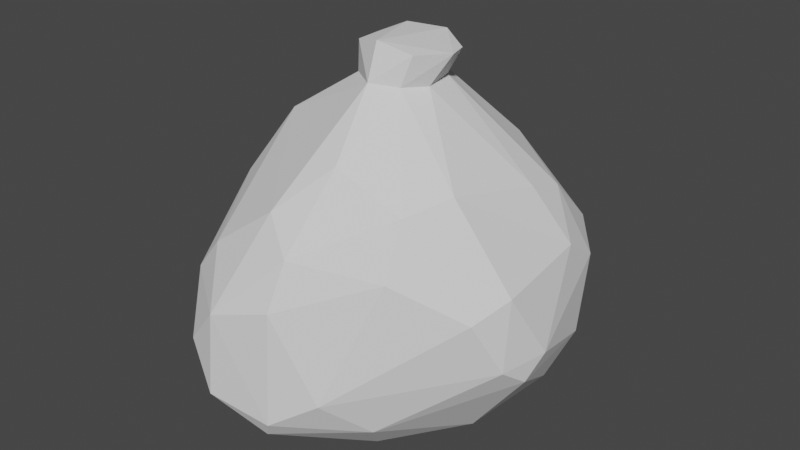 # Source: trash2.blend  (saved by Blender 2.80.75; exported with 4.5.12 LTS)
import bpy
from mathutils import Matrix  # noqa: F401  (used for matrix-valued properties, if any)

bpy.ops.wm.read_factory_settings(use_empty=True)
scene = bpy.context.scene
scene.name = 'Scene'

# ---- collections
col_collection = bpy.data.collections.new('Collection'); scene.collection.children.link(col_collection)

# ---- world
world_world = bpy.data.worlds.new('World'); scene.world = world_world
world_world.use_nodes = True; world_world.node_tree.nodes.clear()
_N = world_world.node_tree.nodes; _L = world_world.node_tree.links
n0 = _N.new('ShaderNodeOutputWorld'); n0.name = 'World Output'; n0.location = (300, 300)
n1 = _N.new('ShaderNodeBackground'); n1.name = 'Background'; n1.location = (10, 300)
n1.inputs[0].default_value = (0.05088, 0.05088, 0.05088, 1.0)
_L.new(n1.outputs[0], n0.inputs[0])
n0.is_active_output = True
world_world.color = (0.05088, 0.05088, 0.05088)
world_world.use_sun_shadow = False
world_world.sun_shadow_jitter_overblur = 0.0

# ---- meshes
me_icosphere = bpy.data.meshes.new('Icosphere')
me_icosphere.from_pydata([(-0.01919, 0.08945, -0.4054), (0.4859, -0.4408, 0.2005), (-0.2902, -0.8421, -0.2158), (-0.8874, -0.008353, -0.323), (-0.2373, 0.6881, -0.07034), (0.5958, 0.5355, -0.02894), (0.1714, -0.644, 0.6077), (-0.7124, -0.3214, 0.6169), (-0.6752, 0.5986, 0.5975), (0.1838, 0.8175, 0.6265), (0.6216, 0.08029, 0.6218), (0.1698, -0.1916, 1.391), (-0.1868, -0.3589, -0.3568), (0.3062, -0.1987, -0.3568), (0.1914, -0.7051, -0.09483), (0.6642, 0.0613, -0.0847), (0.3063, 0.3254, -0.3629), (-0.4914, 0.06041, -0.3568), (-0.4762, -0.4171, -0.1326), (-0.2203, 0.3481, -0.2868), (-0.6577, 0.5057, -0.09336), (0.7823, -0.1941, 0.2373), (0.671, 0.3143, 0.242), (-0.06113, -0.7684, 0.2319), (-0.7231, -0.2494, 0.1999), (-0.5774, -0.8189, 0.1247), (-0.6295, 0.8639, 0.1117), (-0.8605, 0.2796, 0.1361), (0.4757, 0.8029, 0.2209), (-0.06113, 1.024, 0.2034), (0.5514, -0.3685, 0.6911), (-0.2662, -0.8137, 0.5304), (-0.6839, -0.03591, 0.9051), (-0.3025, 0.8126, 0.7179), (0.6624, 0.4839, 0.5702), (0.08188, -0.3167, 1.143), (0.2199, -0.000996, 1.139), (-0.2221, -0.1421, 1.139), (-0.2513, 0.1749, 1.146), (0.06715, 0.2914, 1.162), (0.3851, 0.009257, 1.327), (-0.2133, -0.1705, 1.39), (-0.3365, 0.2515, 1.352), (0.141, 0.3607, 1.386), (0.06995, 0.2048, 1.236), (0.181, 0.00868, 1.209), (0.05898, -0.1863, 1.227), (-0.1362, -0.1144, 1.218), (-0.1538, 0.117, 1.221)], [], [(0, 13, 12), (1, 13, 15), (0, 12, 17), (0, 17, 19), (0, 19, 16), (1, 15, 21), (2, 14, 23), (3, 18, 24), (4, 20, 26), (2, 23, 25), (3, 24, 27), (4, 26, 29), (5, 28, 22), (6, 30, 35), (7, 31, 37), (8, 32, 38), (9, 33, 39), (10, 34, 36), (46, 45, 40, 11), (36, 34, 39), (34, 9, 39), (45, 44, 43, 40), (39, 33, 38), (33, 8, 38), (47, 46, 11, 41), (38, 32, 37), (32, 7, 37), (44, 48, 42, 43), (37, 31, 35), (31, 6, 35), (48, 47, 41, 42), (35, 30, 36), (30, 10, 36), (22, 34, 10), (22, 28, 34), (28, 9, 34), (29, 33, 9), (29, 26, 33), (26, 8, 33), (27, 32, 8), (27, 24, 32), (24, 7, 32), (25, 31, 7), (25, 23, 31), (23, 6, 31), (21, 10, 30), (28, 29, 9), (5, 16, 4, 29), (5, 29, 28), (26, 27, 8), (26, 20, 27), (20, 3, 27), (24, 25, 7), (24, 18, 25), (18, 2, 25), (21, 22, 10), (21, 15, 22), (15, 5, 22), (19, 4, 16), (19, 20, 4), (19, 17, 20), (17, 3, 20), (17, 18, 3), (17, 12, 18), (12, 2, 18), (15, 16, 5), (15, 13, 16), (13, 0, 16), (12, 14, 2), (12, 13, 14), (13, 1, 14), (11, 40, 43, 42, 41), (1, 21, 30, 6), (14, 1, 6, 23), (38, 37, 47, 48), (39, 38, 48, 44), (37, 35, 46, 47), (36, 39, 44, 45), (35, 36, 45, 46)])
_uv = me_icosphere.uv_layers.new(name='UVMap')
_uv.uv.foreach_set('vector', [0.8182, 0.0, 0.7727, 0.07873, 0.8636, 0.07873, 0.7273, 0.1575, 0.6818, 0.07873, 0.6364, 0.1575, 0.09091, 0.0, 0.04545, 0.07873, 0.1364, 0.07873, 0.2727, 0.0, 0.2273, 0.07873, 0.3182, 0.07873, 0.4545, 0.0, 0.4091, 0.07873, 0.5, 0.07873, 0.7273, 0.1575, 0.6364, 0.1575, 0.6818, 0.2362, 0.9091, 0.1575, 0.8182, 0.1575, 0.8636, 0.2362, 0.1818, 0.1575, 0.09091, 0.1575, 0.1364, 0.2362, 0.3636, 0.1575, 0.2727, 0.1575, 0.3182, 0.2362, 0.9091, 0.1575, 0.8636, 0.2362, 0.9545, 0.2362, 0.1818, 0.1575, 0.1364, 0.2362, 0.2273, 0.2362, 0.3636, 0.1575, 0.3182, 0.2362, 0.4091, 0.2362, 0.5455, 0.1575, 0.5, 0.2362, 0.5909, 0.2362, 0.8182, 0.3149, 0.7273, 0.3149, 0.7727, 0.3937, 1.0, 0.3149, 0.9091, 0.3149, 0.9545, 0.3937, 0.2727, 0.3149, 0.1818, 0.3149, 0.2273, 0.3937, 0.4545, 0.3149, 0.3636, 0.3149, 0.4091, 0.3937, 0.6364, 0.3149, 0.5455, 0.3149, 0.5909, 0.3937, 0.7727, 0.3937, 0.6818, 0.3937, 0.6818, 0.3937, 0.7727, 0.3937, 0.5909, 0.3937, 0.5455, 0.3149, 0.5, 0.3937, 0.5455, 0.3149, 0.4545, 0.3149, 0.5, 0.3937, 0.5909, 0.3937, 0.5, 0.3937, 0.5, 0.3937, 0.5909, 0.3937, 0.4091, 0.3937, 0.3636, 0.3149, 0.3182, 0.3937, 0.3636, 0.3149, 0.2727, 0.3149, 0.3182, 0.3937, 0.9545, 0.3937, 0.8636, 0.3937, 0.8636, 0.3937, 0.9545, 0.3937, 0.2273, 0.3937, 0.1818, 0.3149, 0.1364, 0.3937, 0.1818, 0.3149, 0.09091, 0.3149, 0.1364, 0.3937, 0.4091, 0.3937, 0.3182, 0.3937, 0.3182, 0.3937, 0.4091, 0.3937, 0.9545, 0.3937, 0.9091, 0.3149, 0.8636, 0.3937, 0.9091, 0.3149, 0.8182, 0.3149, 0.8636, 0.3937, 0.2273, 0.3937, 0.1364, 0.3937, 0.1364, 0.3937, 0.2273, 0.3937, 0.7727, 0.3937, 0.7273, 0.3149, 0.6818, 0.3937, 0.7273, 0.3149, 0.6364, 0.3149, 0.6818, 0.3937, 0.5909, 0.2362, 0.5455, 0.3149, 0.6364, 0.3149, 0.5909, 0.2362, 0.5, 0.2362, 0.5455, 0.3149, 0.5, 0.2362, 0.4545, 0.3149, 0.5455, 0.3149, 0.4091, 0.2362, 0.3636, 0.3149, 0.4545, 0.3149, 0.4091, 0.2362, 0.3182, 0.2362, 0.3636, 0.3149, 0.3182, 0.2362, 0.2727, 0.3149, 0.3636, 0.3149, 0.2273, 0.2362, 0.1818, 0.3149, 0.2727, 0.3149, 0.2273, 0.2362, 0.1364, 0.2362, 0.1818, 0.3149, 0.1364, 0.2362, 0.09091, 0.3149, 0.1818, 0.3149, 0.9545, 0.2362, 0.9091, 0.3149, 1.0, 0.3149, 0.9545, 0.2362, 0.8636, 0.2362, 0.9091, 0.3149, 0.8636, 0.2362, 0.8182, 0.3149, 0.9091, 0.3149, 0.6818, 0.2362, 0.6364, 0.3149, 0.7273, 0.3149, 0.5, 0.2362, 0.4091, 0.2362, 0.4545, 0.3149, 0.5455, 0.1575, 0.5, 0.07873, 0.3636, 0.1575, 0.4091, 0.2362, 0.5455, 0.1575, 0.4091, 0.2362, 0.5, 0.2362, 0.3182, 0.2362, 0.2273, 0.2362, 0.2727, 0.3149, 0.3182, 0.2362, 0.2727, 0.1575, 0.2273, 0.2362, 0.2727, 0.1575, 0.1818, 0.1575, 0.2273, 0.2362, 0.1364, 0.2362, 0.04545, 0.2362, 0.09091, 0.3149, 0.1364, 0.2362, 0.09091, 0.1575, 0.04545, 0.2362, 0.09091, 0.1575, 0.0, 0.1575, 0.04545, 0.2362, 0.6818, 0.2362, 0.5909, 0.2362, 0.6364, 0.3149, 0.6818, 0.2362, 0.6364, 0.1575, 0.5909, 0.2362, 0.6364, 0.1575, 0.5455, 0.1575, 0.5909, 0.2362, 0.4091, 0.07873, 0.3636, 0.1575, 0.5, 0.07873, 0.3182, 0.07873, 0.2727, 0.1575, 0.3636, 0.1575, 0.3182, 0.07873, 0.2273, 0.07873, 0.2727, 0.1575, 0.2273, 0.07873, 0.1818, 0.1575, 0.2727, 0.1575, 0.1364, 0.07873, 0.09091, 0.1575, 0.1818, 0.1575, 0.1364, 0.07873, 0.04545, 0.07873, 0.09091, 0.1575, 0.04545, 0.07873, 0.0, 0.1575, 0.09091, 0.1575, 0.6364, 0.1575, 0.5909, 0.07873, 0.5455, 0.1575, 0.6364, 0.1575, 0.6818, 0.07873, 0.5909, 0.07873, 0.6818, 0.07873, 0.6364, 0.0, 0.5909, 0.07873, 0.8636, 0.07873, 0.8182, 0.1575, 0.9091, 0.1575, 0.8636, 0.07873, 0.7727, 0.07873, 0.8182, 0.1575, 0.7727, 0.07873, 0.7273, 0.1575, 0.8182, 0.1575, 0.8636, 0.3937, 0.5909, 0.3937, 0.4091, 0.3937, 0.2273, 0.3937, 0.9545, 0.3937, 0.7273, 0.1575, 0.6818, 0.2362, 0.7273, 0.3149, 0.8182, 0.3149, 0.8182, 0.1575, 0.7273, 0.1575, 0.8182, 0.3149, 0.8636, 0.2362, 0.2273, 0.3937, 0.1364, 0.3937, 0.1364, 0.3937, 0.2273, 0.3937, 0.4091, 0.3937, 0.3182, 0.3937, 0.3182, 0.3937, 0.4091, 0.3937, 0.9545, 0.3937, 0.8636, 0.3937, 0.8636, 0.3937, 0.9545, 0.3937, 0.5909, 0.3937, 0.5, 0.3937, 0.5, 0.3937, 0.5909, 0.3937, 0.7727, 0.3937, 0.6818, 0.3937, 0.6818, 0.3937, 0.7727, 0.3937])
me_icosphere.use_remesh_preserve_volume = False
me_icosphere.use_remesh_preserve_attributes = False
me_icosphere.use_mirror_vertex_groups = False
me_icosphere.update()

# ---- objects
ob_trash2 = bpy.data.objects.new('trash2', me_icosphere)

# ---- transforms, parenting, visibility, modifiers, constraints
ob_trash2.location = (0.0, 0.0, 0.0)
ob_trash2.lineart.crease_threshold = 0.0
_m = ob_trash2.modifiers.new('Subdivision', 'SUBSURF')
_m.uv_smooth = 'PRESERVE_CORNERS'
_m.levels = 2
_m.show_only_control_edges = False
_m = ob_trash2.modifiers.new('Decimate', 'DECIMATE')
_m.ratio = 0.08273

# ---- collection membership
col_collection.objects.link(ob_trash2)

# ---- scene / render settings (as saved in the file)
scene.frame_start = 1; scene.frame_end = 250; scene.frame_set(1)
scene.render.engine = 'BLENDER_EEVEE_NEXT'
scene.cycles.use_denoising = False
scene.cycles.samples = 128
scene.cycles.sampling_pattern = 'TABULATED_SOBOL'
scene.cycles.use_adaptive_sampling = False
scene.cycles.use_light_tree = False
scene.view_settings.view_transform = 'Filmic'
bpy.context.view_layer.update()

# ---- added for rendering (the .blend has no active camera and no usable light): camera, sun
cam_auto = bpy.data.cameras.new('AutoCamera')
cam_auto.lens = 50.0
cam_auto.sensor_width = 36.0
cam_auto.clip_end = 1000.0
ob_auto_camera = bpy.data.objects.new('AutoCamera', cam_auto)
scene.collection.objects.link(ob_auto_camera)
ob_auto_camera.location = (2.60515, -3.13468, 2.62392)
ob_auto_camera.rotation_euler = (1.09748, -7.21219e-08, 0.694738)
scene.camera = ob_auto_camera
light_auto_sun = bpy.data.lights.new('AutoSun', 'SUN')
light_auto_sun.energy = 3.0
light_auto_sun.angle = 0.0523599
ob_auto_sun = bpy.data.objects.new('AutoSun', light_auto_sun)
scene.collection.objects.link(ob_auto_sun)
ob_auto_sun.rotation_euler = (0.872665, 0.174533, 0.523599)
bpy.context.view_layer.update()
